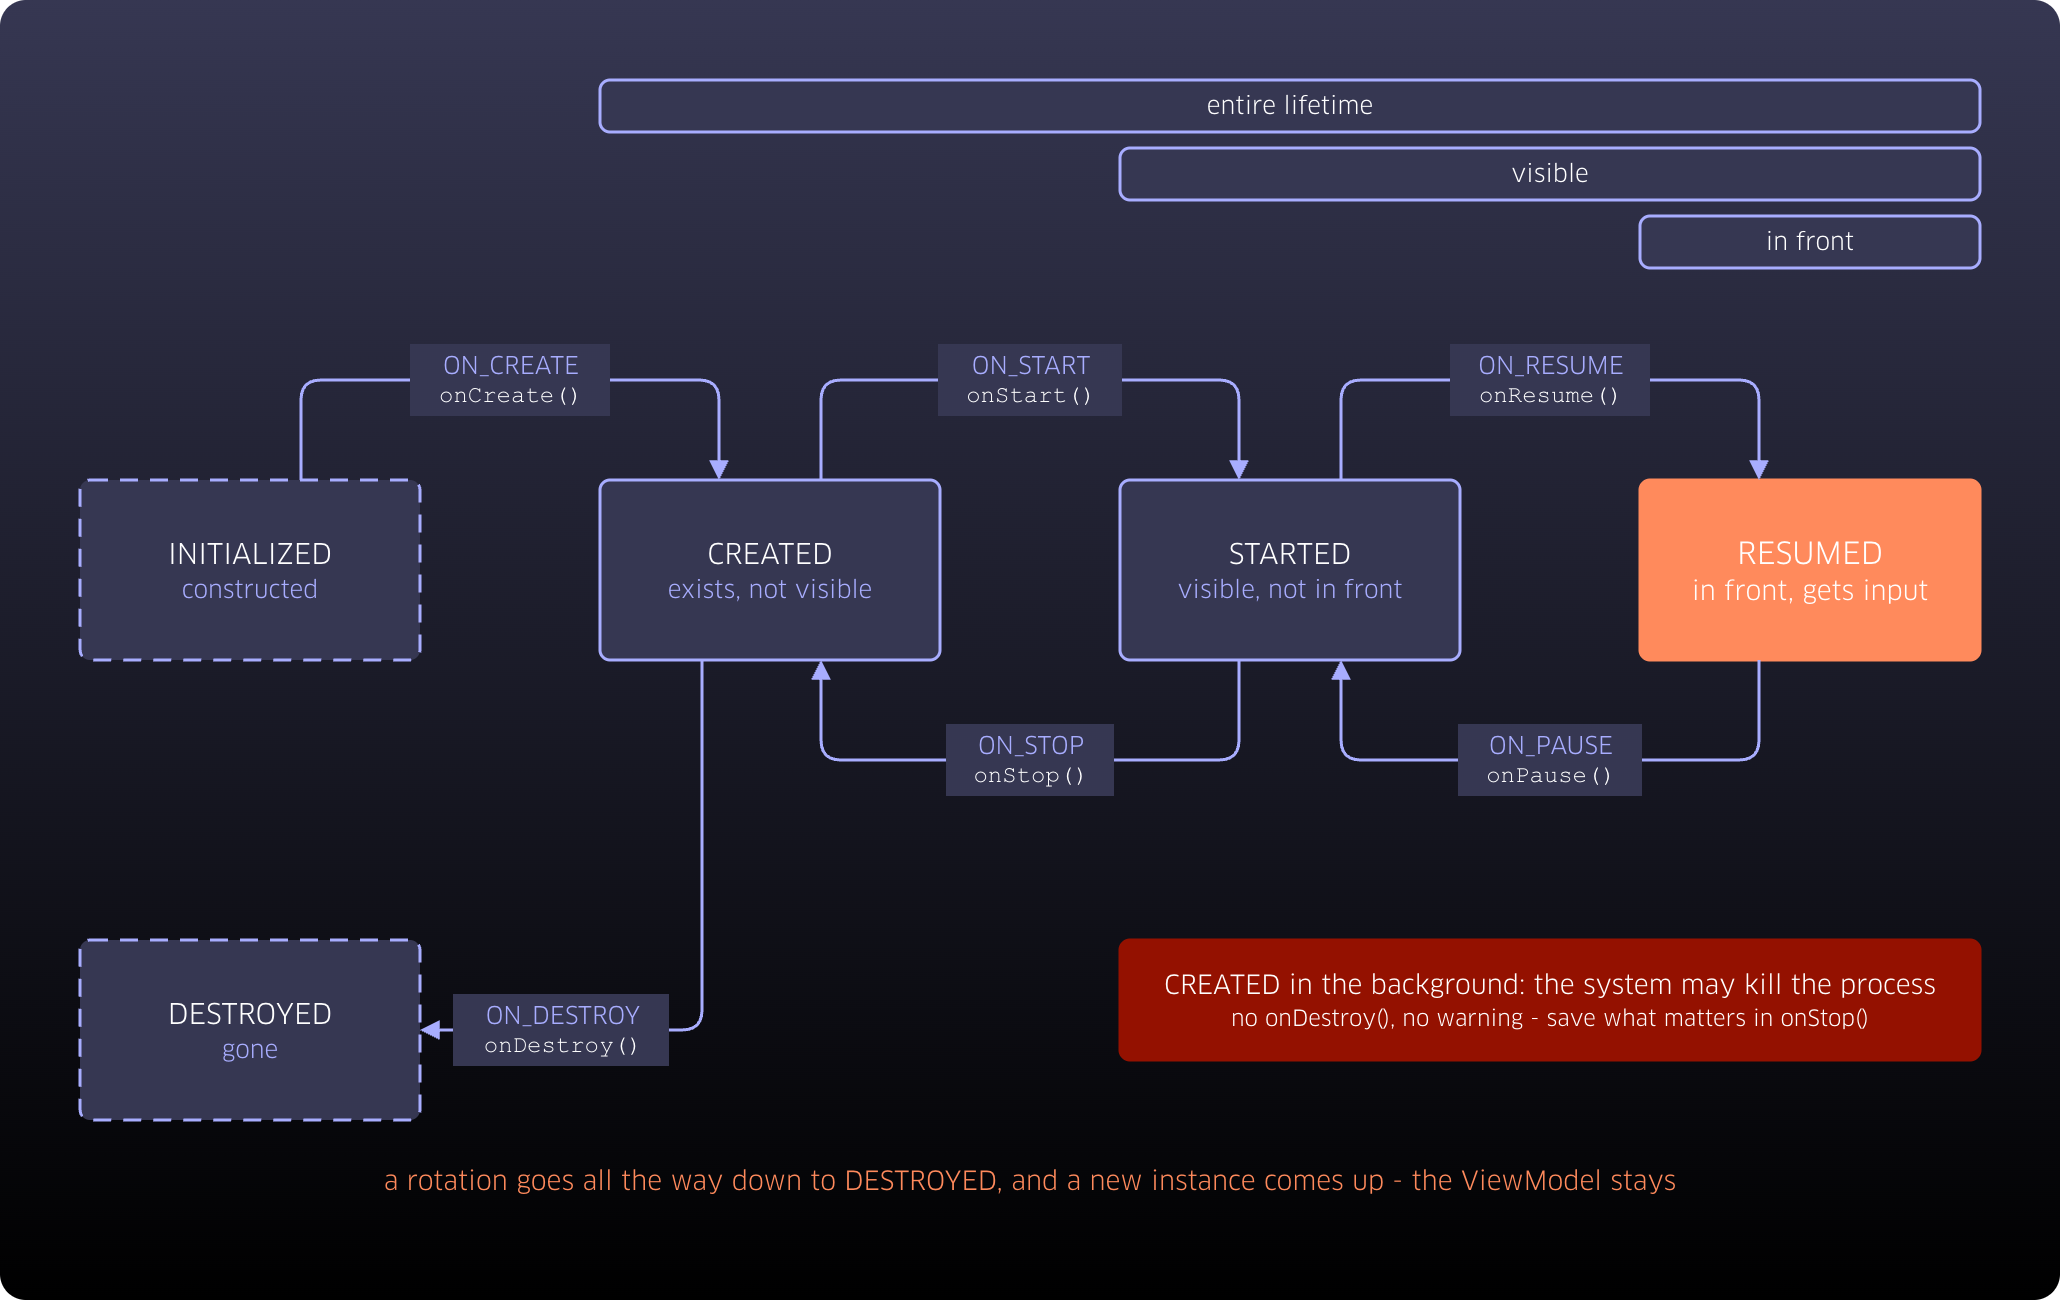

The diagram above was exported from draw.io. Its source (the exported page's mxGraphModel, read from the mxfile embedded in the PNG):
<mxGraphModel dx="1077" dy="937" grid="1" gridSize="10" guides="1" tooltips="1" connect="1" arrows="1" fold="1" page="0" pageScale="1" pageWidth="1030" pageHeight="650" background="none" math="0" shadow="0">
  <root>
    <mxCell id="0" />
    <mxCell id="1" parent="0" />
    <mxCell id="frame" parent="1" style="rounded=1;whiteSpace=wrap;html=1;arcSize=2;fillColor=#363752;gradientColor=#000000;strokeColor=none;fontFamily=Clan OT;" value="" vertex="1">
      <mxGeometry height="650" width="1030" as="geometry" />
    </mxCell>
    <mxCell id="life_all" parent="1" style="rounded=1;absoluteArcSize=1;arcSize=10;whiteSpace=wrap;html=1;fillColor=#363752;strokeColor=#A8ADFF;strokeWidth=1.5;fontColor=#FFFFFF;fontFamily=Clan OT;fontSize=12;align=center;verticalAlign=middle;spacingLeft=6;spacingRight=6;fillStyle=solid;gradientColor=#363752;" value="entire lifetime" vertex="1">
      <mxGeometry height="26" width="690" x="300" y="40" as="geometry" />
    </mxCell>
    <mxCell id="life_vis" parent="1" style="rounded=1;absoluteArcSize=1;arcSize=10;whiteSpace=wrap;html=1;fillColor=#363752;strokeColor=#A8ADFF;strokeWidth=1.5;fontColor=#FFFFFF;fontFamily=Clan OT;fontSize=12;align=center;verticalAlign=middle;spacingLeft=6;spacingRight=6;fillStyle=solid;gradientColor=#363752;" value="visible" vertex="1">
      <mxGeometry height="26" width="430" x="560" y="74" as="geometry" />
    </mxCell>
    <mxCell id="life_fg" parent="1" style="rounded=1;absoluteArcSize=1;arcSize=10;whiteSpace=wrap;html=1;fillColor=#363752;strokeColor=#A8ADFF;strokeWidth=1.5;fontColor=#FFFFFF;fontFamily=Clan OT;fontSize=12;align=center;verticalAlign=middle;spacingLeft=6;spacingRight=6;fillStyle=solid;gradientColor=#363752;" value="in front" vertex="1">
      <mxGeometry height="26" width="170" x="820" y="108" as="geometry" />
    </mxCell>
    <mxCell id="init" parent="1" style="rounded=1;absoluteArcSize=1;arcSize=10;whiteSpace=wrap;html=1;fillColor=#363752;strokeColor=#A8ADFF;strokeWidth=1.5;fontColor=#FFFFFF;fontFamily=Clan OT;fontSize=14;align=center;verticalAlign=middle;spacingLeft=6;spacingRight=6;fillStyle=solid;gradientColor=#363752;dashed=1;dashPattern=6 4;" value="INITIALIZED&lt;br&gt;&lt;span style=&quot;color:#A8ADFF;font-size:12px&quot;&gt;constructed&lt;/span&gt;" vertex="1">
      <mxGeometry height="90" width="170" x="40" y="240" as="geometry" />
    </mxCell>
    <mxCell id="created" parent="1" style="rounded=1;absoluteArcSize=1;arcSize=10;whiteSpace=wrap;html=1;fillColor=#363752;strokeColor=#A8ADFF;strokeWidth=1.5;fontColor=#FFFFFF;fontFamily=Clan OT;fontSize=14;align=center;verticalAlign=middle;spacingLeft=6;spacingRight=6;fillStyle=solid;gradientColor=#363752;" value="CREATED&lt;br&gt;&lt;span style=&quot;color:#A8ADFF;font-size:12px&quot;&gt;exists, not visible&lt;/span&gt;" vertex="1">
      <mxGeometry height="90" width="170" x="300" y="240" as="geometry" />
    </mxCell>
    <mxCell id="started" parent="1" style="rounded=1;absoluteArcSize=1;arcSize=10;whiteSpace=wrap;html=1;fillColor=#363752;strokeColor=#A8ADFF;strokeWidth=1.5;fontColor=#FFFFFF;fontFamily=Clan OT;fontSize=14;align=center;verticalAlign=middle;spacingLeft=6;spacingRight=6;fillStyle=solid;gradientColor=#363752;" value="STARTED&lt;br&gt;&lt;span style=&quot;color:#A8ADFF;font-size:12px&quot;&gt;visible, not in front&lt;/span&gt;" vertex="1">
      <mxGeometry height="90" width="170" x="560" y="240" as="geometry" />
    </mxCell>
    <mxCell id="resumed" parent="1" style="rounded=1;absoluteArcSize=1;arcSize=10;whiteSpace=wrap;html=1;fillColor=#FF8A5C;strokeColor=#FF8A5C;strokeWidth=1.5;fontColor=#FFFFFF;fontFamily=Clan OT;fontSize=15;align=center;verticalAlign=middle;spacingLeft=6;spacingRight=6;" value="RESUMED&lt;br&gt;&lt;span style=&quot;color:#FFFFFF;font-size:13px&quot;&gt;in front, gets input&lt;/span&gt;" vertex="1">
      <mxGeometry height="90" width="170" x="820" y="240" as="geometry" />
    </mxCell>
    <mxCell id="destroyed" parent="1" style="rounded=1;absoluteArcSize=1;arcSize=10;whiteSpace=wrap;html=1;fillColor=#363752;strokeColor=#A8ADFF;strokeWidth=1.5;fontColor=#FFFFFF;fontFamily=Clan OT;fontSize=14;align=center;verticalAlign=middle;spacingLeft=6;spacingRight=6;fillStyle=solid;gradientColor=#363752;dashed=1;dashPattern=6 4;" value="DESTROYED&lt;br&gt;&lt;span style=&quot;color:#A8ADFF;font-size:12px&quot;&gt;gone&lt;/span&gt;" vertex="1">
      <mxGeometry height="90" width="170" x="40" y="470" as="geometry" />
    </mxCell>
    <mxCell id="e1" edge="1" parent="1" source="init" style="edgeStyle=orthogonalEdgeStyle;rounded=1;html=1;strokeColor=#A8ADFF;strokeWidth=1.5;endArrow=block;endFill=1;exitX=0.65;exitY=0;exitDx=0;exitDy=0;entryX=0.35;entryY=0;entryDx=0;entryDy=0;fontFamily=Clan OT;" target="created" value="">
      <mxGeometry relative="1" as="geometry">
        <Array as="points">
          <mxPoint x="150.5" y="190" />
          <mxPoint x="359.5" y="190" />
        </Array>
      </mxGeometry>
    </mxCell>
    <mxCell id="l1" parent="1" style="html=1;fillColor=#363752;strokeColor=none;fontColor=#A8ADFF;fontFamily=Clan OT;fontSize=12;align=center;verticalAlign=middle;" value="ON_CREATE&lt;br&gt;&lt;span style=&quot;font-family:Courier New;color:#FFFFFF&quot;&gt;onCreate()&lt;/span&gt;" vertex="1">
      <mxGeometry height="36" width="100" x="205" y="172" as="geometry" />
    </mxCell>
    <mxCell id="e2" edge="1" parent="1" source="created" style="edgeStyle=orthogonalEdgeStyle;rounded=1;html=1;strokeColor=#A8ADFF;strokeWidth=1.5;endArrow=block;endFill=1;exitX=0.65;exitY=0;exitDx=0;exitDy=0;entryX=0.35;entryY=0;entryDx=0;entryDy=0;fontFamily=Clan OT;" target="started" value="">
      <mxGeometry relative="1" as="geometry">
        <Array as="points">
          <mxPoint x="410.5" y="190" />
          <mxPoint x="619.5" y="190" />
        </Array>
      </mxGeometry>
    </mxCell>
    <mxCell id="l2" parent="1" style="html=1;fillColor=#363752;strokeColor=none;fontColor=#A8ADFF;fontFamily=Clan OT;fontSize=12;align=center;verticalAlign=middle;" value="ON_START&lt;br&gt;&lt;span style=&quot;font-family:Courier New;color:#FFFFFF&quot;&gt;onStart()&lt;/span&gt;" vertex="1">
      <mxGeometry height="36" width="92" x="469" y="172" as="geometry" />
    </mxCell>
    <mxCell id="e3" edge="1" parent="1" source="started" style="edgeStyle=orthogonalEdgeStyle;rounded=1;html=1;strokeColor=#A8ADFF;strokeWidth=1.5;endArrow=block;endFill=1;exitX=0.65;exitY=0;exitDx=0;exitDy=0;entryX=0.35;entryY=0;entryDx=0;entryDy=0;fontFamily=Clan OT;" target="resumed" value="">
      <mxGeometry relative="1" as="geometry">
        <Array as="points">
          <mxPoint x="670.5" y="190" />
          <mxPoint x="879.5" y="190" />
        </Array>
      </mxGeometry>
    </mxCell>
    <mxCell id="l3" parent="1" style="html=1;fillColor=#363752;strokeColor=none;fontColor=#A8ADFF;fontFamily=Clan OT;fontSize=12;align=center;verticalAlign=middle;" value="ON_RESUME&lt;br&gt;&lt;span style=&quot;font-family:Courier New;color:#FFFFFF&quot;&gt;onResume()&lt;/span&gt;" vertex="1">
      <mxGeometry height="36" width="100" x="725" y="172" as="geometry" />
    </mxCell>
    <mxCell id="e4" edge="1" parent="1" source="resumed" style="edgeStyle=orthogonalEdgeStyle;rounded=1;html=1;strokeColor=#A8ADFF;strokeWidth=1.5;endArrow=block;endFill=1;exitX=0.35;exitY=1;exitDx=0;exitDy=0;entryX=0.65;entryY=1;entryDx=0;entryDy=0;fontFamily=Clan OT;" target="started" value="">
      <mxGeometry relative="1" as="geometry">
        <Array as="points">
          <mxPoint x="879.5" y="380" />
          <mxPoint x="670.5" y="380" />
        </Array>
      </mxGeometry>
    </mxCell>
    <mxCell id="l4" parent="1" style="html=1;fillColor=#363752;strokeColor=none;fontColor=#A8ADFF;fontFamily=Clan OT;fontSize=12;align=center;verticalAlign=middle;" value="ON_PAUSE&lt;br&gt;&lt;span style=&quot;font-family:Courier New;color:#FFFFFF&quot;&gt;onPause()&lt;/span&gt;" vertex="1">
      <mxGeometry height="36" width="92" x="729" y="362" as="geometry" />
    </mxCell>
    <mxCell id="e5" edge="1" parent="1" source="started" style="edgeStyle=orthogonalEdgeStyle;rounded=1;html=1;strokeColor=#A8ADFF;strokeWidth=1.5;endArrow=block;endFill=1;exitX=0.35;exitY=1;exitDx=0;exitDy=0;entryX=0.65;entryY=1;entryDx=0;entryDy=0;fontFamily=Clan OT;" target="created" value="">
      <mxGeometry relative="1" as="geometry">
        <Array as="points">
          <mxPoint x="619.5" y="380" />
          <mxPoint x="410.5" y="380" />
        </Array>
      </mxGeometry>
    </mxCell>
    <mxCell id="l5" parent="1" style="html=1;fillColor=#363752;strokeColor=none;fontColor=#A8ADFF;fontFamily=Clan OT;fontSize=12;align=center;verticalAlign=middle;" value="ON_STOP&lt;br&gt;&lt;span style=&quot;font-family:Courier New;color:#FFFFFF&quot;&gt;onStop()&lt;/span&gt;" vertex="1">
      <mxGeometry height="36" width="84" x="473" y="362" as="geometry" />
    </mxCell>
    <mxCell id="e6" edge="1" parent="1" source="created" style="edgeStyle=orthogonalEdgeStyle;rounded=1;html=1;strokeColor=#A8ADFF;strokeWidth=1.5;endArrow=block;endFill=1;exitX=0.3;exitY=1;exitDx=0;exitDy=0;entryX=1;entryY=0.5;entryDx=0;entryDy=0;fontFamily=Clan OT;" target="destroyed" value="">
      <mxGeometry relative="1" as="geometry">
        <Array as="points">
          <mxPoint x="351" y="515" />
        </Array>
      </mxGeometry>
    </mxCell>
    <mxCell id="l6" parent="1" style="html=1;fillColor=#363752;strokeColor=none;fontColor=#A8ADFF;fontFamily=Clan OT;fontSize=12;align=center;verticalAlign=middle;" value="ON_DESTROY&lt;br&gt;&lt;span style=&quot;font-family:Courier New;color:#FFFFFF&quot;&gt;onDestroy()&lt;/span&gt;" vertex="1">
      <mxGeometry height="36" width="108" x="226.5" y="497" as="geometry" />
    </mxCell>
    <mxCell id="kill" parent="1" style="rounded=1;absoluteArcSize=1;arcSize=10;whiteSpace=wrap;html=1;fillColor=#941100;strokeColor=#941100;strokeWidth=1.5;fontColor=#FFFFFF;fontFamily=Clan OT;fontSize=13;align=center;verticalAlign=middle;spacingLeft=6;spacingRight=6;" value="CREATED in the background: the system may kill the process&lt;br&gt;&lt;span style=&quot;color:#FFFFFF;font-size:11px&quot;&gt;no onDestroy(), no warning - save what matters in onStop()&lt;/span&gt;" vertex="1">
      <mxGeometry height="60" width="430" x="560" y="470" as="geometry" />
    </mxCell>
    <mxCell id="rot" parent="1" style="rounded=1;absoluteArcSize=1;arcSize=10;whiteSpace=wrap;html=1;fillColor=none;strokeColor=none;strokeWidth=1.5;fontColor=#FF8A5C;fontFamily=Clan OT;fontSize=13;align=center;verticalAlign=middle;spacingLeft=6;spacingRight=6;" value="a rotation goes all the way down to DESTROYED, and a new instance comes up - the ViewModel stays" vertex="1">
      <mxGeometry height="30" width="950" x="40" y="575" as="geometry" />
    </mxCell>
  </root>
</mxGraphModel>